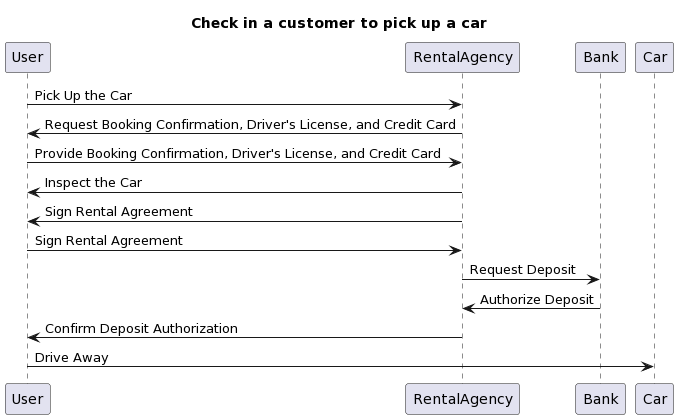

The diagram above was rendered by PlantUML. Its source (embedded in the PNG):
@startuml
Title: Check in a customer to pick up a car

participant User
participant RentalAgency
participant Bank
participant Car

User -> RentalAgency: Pick Up the Car
RentalAgency -> User: Request Booking Confirmation, Driver's License, and Credit Card
User -> RentalAgency: Provide Booking Confirmation, Driver's License, and Credit Card
RentalAgency -> User: Inspect the Car
RentalAgency -> User: Sign Rental Agreement
User -> RentalAgency: Sign Rental Agreement
RentalAgency -> Bank: Request Deposit
Bank -> RentalAgency: Authorize Deposit
RentalAgency -> User: Confirm Deposit Authorization
User -> Car: Drive Away
@enduml